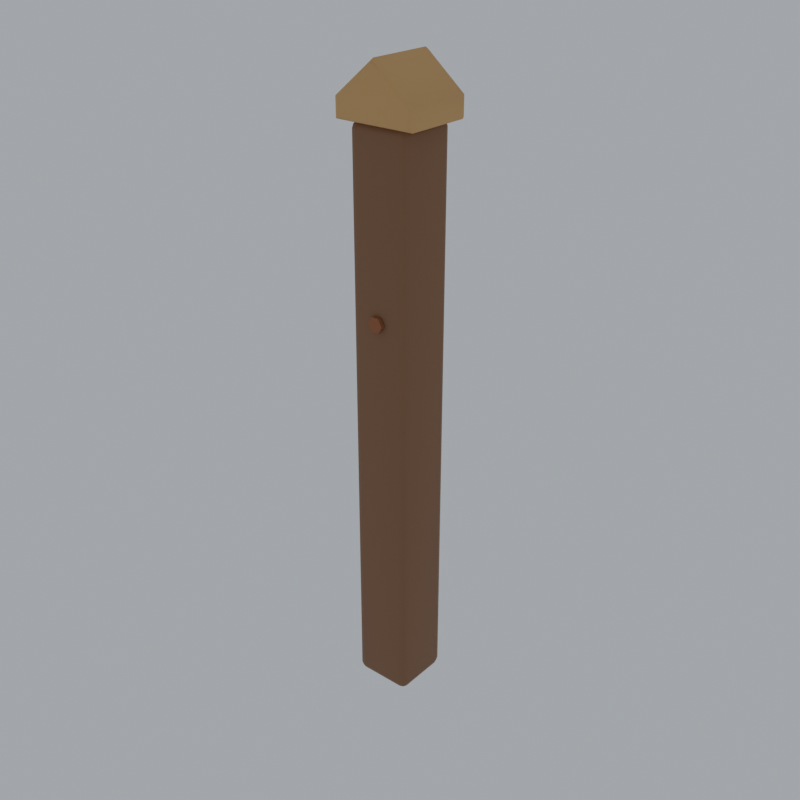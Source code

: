 # Source: fence-picket-post.blend  (saved by Blender 5.0.118; exported with 4.5.12 LTS)
import bpy
from mathutils import Matrix  # noqa: F401  (used for matrix-valued properties, if any)

bpy.ops.wm.read_factory_settings(use_empty=True)
scene = bpy.context.scene
scene.name = 'Scene'

# ---- materials (node trees are filled in below, after node groups)
mat_pal_trunk = bpy.data.materials.new('pal_trunk')
mat_pal_kraft = bpy.data.materials.new('pal_kraft')
mat_pal_rust = bpy.data.materials.new('pal_rust')

# ---- material node trees
mat_pal_trunk.use_nodes = True; mat_pal_trunk.node_tree.nodes.clear()
_N = mat_pal_trunk.node_tree.nodes; _L = mat_pal_trunk.node_tree.links
n0 = _N.new('ShaderNodeBsdfPrincipled'); n0.name = 'Principled BSDF'; n0.location = (-200, 100)
n0.inputs[0].default_value = (0.2582, 0.1221, 0.05613, 1.0)
n0.inputs[2].default_value = 0.7
n1 = _N.new('ShaderNodeOutputMaterial'); n1.name = 'Material Output'; n1.location = (200, 100)
_L.new(n0.outputs[0], n1.inputs[0])
n1.is_active_output = True
mat_pal_kraft.use_nodes = True; mat_pal_kraft.node_tree.nodes.clear()
_N = mat_pal_kraft.node_tree.nodes; _L = mat_pal_kraft.node_tree.links
n0 = _N.new('ShaderNodeBsdfPrincipled'); n0.name = 'Principled BSDF'; n0.location = (-200, 100)
n0.inputs[0].default_value = (0.6724, 0.3916, 0.15, 1.0)
n0.inputs[2].default_value = 0.65
n1 = _N.new('ShaderNodeOutputMaterial'); n1.name = 'Material Output'; n1.location = (200, 100)
_L.new(n0.outputs[0], n1.inputs[0])
n1.is_active_output = True
mat_pal_rust.use_nodes = True; mat_pal_rust.node_tree.nodes.clear()
_N = mat_pal_rust.node_tree.nodes; _L = mat_pal_rust.node_tree.links
n0 = _N.new('ShaderNodeBsdfPrincipled'); n0.name = 'Principled BSDF'; n0.location = (-200, 100)
n0.inputs[0].default_value = (0.3515, 0.1221, 0.04519, 1.0)
n0.inputs[1].default_value = 0.3
n0.inputs[2].default_value = 0.6
n1 = _N.new('ShaderNodeOutputMaterial'); n1.name = 'Material Output'; n1.location = (200, 100)
_L.new(n0.outputs[0], n1.inputs[0])
n1.is_active_output = True

# ---- world
world_w = bpy.data.worlds.new('w'); scene.world = world_w
world_w.use_nodes = True; world_w.node_tree.nodes.clear()
_N = world_w.node_tree.nodes; _L = world_w.node_tree.links
n0 = _N.new('ShaderNodeBackground'); n0.name = 'Background'; n0.location = (-200, 100)
n0.inputs[0].default_value = (0.9, 0.95, 1.0, 1.0)
n0.inputs[1].default_value = 0.55
n1 = _N.new('ShaderNodeOutputWorld'); n1.name = 'World Output'; n1.location = (200, 100)
_L.new(n0.outputs[0], n1.inputs[0])
n1.is_active_output = True

# ---- meshes
me_post = bpy.data.meshes.new('post')
me_post.from_pydata([(-0.035, -0.035, 0.0), (-0.035, -0.045, 0.01), (-0.045, -0.035, 0.01), (-0.035, -0.04207, 0.002929), (-0.04077, -0.04077, 0.004227), (-0.04207, -0.04207, 0.01), (-0.04207, -0.035, 0.002929), (-0.035, -0.045, 0.85), (-0.035, -0.035, 0.86), (-0.045, -0.035, 0.85), (-0.035, -0.04207, 0.8571), (-0.04077, -0.04077, 0.8558), (-0.04207, -0.035, 0.8571), (-0.04207, -0.04207, 0.85), (-0.035, 0.035, 0.0), (-0.045, 0.035, 0.01), (-0.035, 0.045, 0.01), (-0.04207, 0.035, 0.002929), (-0.04077, 0.04077, 0.004227), (-0.04207, 0.04207, 0.01), (-0.035, 0.04207, 0.002929), (-0.035, 0.035, 0.86), (-0.035, 0.045, 0.85), (-0.045, 0.035, 0.85), (-0.035, 0.04207, 0.8571), (-0.04077, 0.04077, 0.8558), (-0.04207, 0.04207, 0.85), (-0.04207, 0.035, 0.8571), (0.035, -0.035, 0.0), (0.045, -0.035, 0.01), (0.035, -0.045, 0.01), (0.04207, -0.035, 0.002929), (0.04077, -0.04077, 0.004227), (0.04207, -0.04207, 0.01), (0.035, -0.04207, 0.002929), (0.035, -0.035, 0.86), (0.035, -0.045, 0.85), (0.045, -0.035, 0.85), (0.035, -0.04207, 0.8571), (0.04077, -0.04077, 0.8558), (0.04207, -0.04207, 0.85), (0.04207, -0.035, 0.8571), (0.035, 0.035, 0.0), (0.035, 0.045, 0.01), (0.045, 0.035, 0.01), (0.035, 0.04207, 0.002929), (0.04077, 0.04077, 0.004227), (0.04207, 0.04207, 0.01), (0.04207, 0.035, 0.002929), (0.035, 0.035, 0.86), (0.045, 0.035, 0.85), (0.035, 0.045, 0.85), (0.04207, 0.035, 0.8571), (0.04077, 0.04077, 0.8558), (0.04207, 0.04207, 0.85), (0.035, 0.04207, 0.8571), (-0.06, -0.049, 0.86), (-0.054, -0.055, 0.866), (-0.05824, -0.05324, 0.8618), (0.06, -0.049, 0.86), (0.054, -0.055, 0.866), (0.05824, -0.05324, 0.8618), (0.06, -0.049, 0.89), (0.054, -0.055, 0.8872), (0.05824, -0.05324, 0.8892), (0.0, -0.049, 0.94), (0.0, -0.055, 0.9322), (-2.91e-11, -0.05324, 0.9377), (-0.054, -0.055, 0.8872), (-0.06, -0.049, 0.89), (-0.05824, -0.05324, 0.8892), (-0.06, 0.049, 0.86), (-0.054, 0.055, 0.866), (-0.05824, 0.05324, 0.8618), (0.054, 0.055, 0.866), (0.06, 0.049, 0.86), (0.05824, 0.05324, 0.8618), (0.054, 0.055, 0.8872), (0.06, 0.049, 0.89), (0.05824, 0.05324, 0.8892), (0.0, 0.055, 0.9322), (0.0, 0.049, 0.94), (-2.91e-11, 0.05324, 0.9377), (-0.054, 0.055, 0.8872), (-0.06, 0.049, 0.89), (-0.05824, 0.05324, 0.8892), (0.0, -0.046, 0.6), (0.012, -0.046, 0.6), (0.006, -0.046, 0.6104), (-0.006, -0.046, 0.6104), (-0.012, -0.046, 0.6), (-0.006, -0.046, 0.5896), (0.006, -0.046, 0.5896), (0.012, -0.052, 0.6), (0.006, -0.052, 0.6104), (-0.006, -0.052, 0.6104), (-0.012, -0.052, 0.6), (-0.006, -0.052, 0.5896), (0.006, -0.052, 0.5896), (0.0, -0.052, 0.6)], [], [(0, 3, 4, 6), (1, 5, 4, 3), (2, 6, 4, 5), (7, 10, 11, 13), (8, 12, 11, 10), (9, 13, 11, 12), (14, 17, 18, 20), (15, 19, 18, 17), (16, 20, 18, 19), (21, 24, 25, 27), (22, 26, 25, 24), (23, 27, 25, 26), (28, 31, 32, 34), (29, 33, 32, 31), (30, 34, 32, 33), (35, 38, 39, 41), (36, 40, 39, 38), (37, 41, 39, 40), (42, 45, 46, 48), (43, 47, 46, 45), (44, 48, 46, 47), (49, 52, 53, 55), (50, 54, 53, 52), (51, 55, 53, 54), (14, 0, 6, 17), (17, 6, 2, 15), (1, 7, 13, 5), (5, 13, 9, 2), (8, 21, 27, 12), (12, 27, 23, 9), (22, 16, 19, 26), (26, 19, 15, 23), (42, 14, 20, 45), (45, 20, 16, 43), (21, 49, 55, 24), (24, 55, 51, 22), (50, 44, 47, 54), (54, 47, 43, 51), (28, 42, 48, 31), (31, 48, 44, 29), (49, 35, 41, 52), (52, 41, 37, 50), (36, 30, 33, 40), (40, 33, 29, 37), (0, 28, 34, 3), (3, 34, 30, 1), (35, 8, 10, 38), (38, 10, 7, 36), (14, 42, 28, 0), (2, 9, 23, 15), (30, 36, 7, 1), (49, 21, 8, 35), (16, 22, 51, 43), (44, 50, 37, 29), (69, 56, 58, 70), (70, 58, 57, 68), (56, 59, 61, 58), (58, 61, 60, 57), (59, 62, 64, 61), (61, 64, 63, 60), (62, 65, 67, 64), (64, 67, 66, 63), (65, 69, 70, 67), (67, 70, 68, 66), (72, 74, 76, 73), (73, 76, 75, 71), (74, 77, 79, 76), (76, 79, 78, 75), (77, 80, 82, 79), (79, 82, 81, 78), (80, 83, 85, 82), (82, 85, 84, 81), (83, 72, 73, 85), (85, 73, 71, 84), (69, 84, 71, 56), (57, 60, 63, 66, 68), (56, 71, 75, 59), (59, 75, 78, 62), (62, 78, 81, 65), (65, 81, 84, 69), (72, 83, 80, 77, 74), (86, 88, 87), (86, 89, 88), (86, 90, 89), (86, 91, 90), (86, 92, 91), (86, 87, 92), (87, 88, 94, 93), (88, 89, 95, 94), (89, 90, 96, 95), (90, 91, 97, 96), (91, 92, 98, 97), (92, 87, 93, 98), (93, 94, 99), (94, 95, 99), (95, 96, 99), (96, 97, 99), (97, 98, 99), (98, 93, 99)])
me_post.polygons.foreach_set('use_smooth', [True] * 99)
me_post.polygons.foreach_set('material_index', [0, 0, 0, 0, 0, 0, 0, 0, 0, 0, 0, 0, 0, 0, 0, 0, 0, 0, 0, 0, 0, 0, 0, 0, 0, 0, 0, 0, 0, 0, 0, 0, 0, 0, 0, 0, 0, 0, 0, 0, 0, 0, 0, 0, 0, 0, 0, 0, 0, 0, 0, 0, 0, 0, 1, 1, 1, 1, 1, 1, 1, 1, 1, 1, 1, 1, 1, 1, 1, 1, 1, 1, 1, 1, 1, 1, 1, 1, 1, 1, 1, 2, 2, 2, 2, 2, 2, 2, 2, 2, 2, 2, 2, 2, 2, 2, 2, 2, 2])
_k = set([(56, 58), (56, 71), (59, 61), (59, 75), (62, 78), (65, 67), (65, 81), (69, 84), (71, 73), (75, 76), (81, 82), (87, 88), (87, 92), (87, 93), (88, 89), (88, 94), (89, 90), (89, 95), (90, 91), (90, 96), (91, 92), (91, 97), (92, 98), (93, 94), (93, 98), (94, 95), (95, 96), (96, 97), (97, 98)])
me_post.attributes.new('sharp_edge', 'BOOLEAN', 'EDGE').data.foreach_set('value', [ (min(e.vertices), max(e.vertices)) in _k for e in me_post.edges])
me_post.materials.append(mat_pal_trunk)
me_post.materials.append(mat_pal_kraft)
me_post.materials.append(mat_pal_rust)
me_post.update()

# ---- objects
ob_post = bpy.data.objects.new('post', me_post)

# ---- transforms, parenting, visibility, modifiers, constraints
ob_post.location = (0.0, 0.0, 0.0)

# ---- collection membership
scene.collection.objects.link(ob_post)

# ---- scene / render settings (as saved in the file)
scene.frame_start = 1; scene.frame_end = 250; scene.frame_set(1)
scene.render.engine = 'BLENDER_EEVEE_NEXT'
scene.render.resolution_x = 640
scene.render.resolution_y = 640
scene.render.film_transparent = True
scene.render.bake_bias = 0.0
scene.render.bake_samples = 0
scene.cycles.sampling_pattern = 'TABULATED_SOBOL'
scene.eevee.use_volume_custom_range = False
scene.view_settings.view_transform = 'Standard'
scene.view_settings.exposure = -0.45
bpy.context.view_layer.update()

# ---- added for rendering (the .blend has no active camera): camera
cam_auto = bpy.data.cameras.new('AutoCamera')
cam_auto.lens = 50.0
cam_auto.sensor_width = 36.0
cam_auto.clip_end = 1000.0
ob_auto_camera = bpy.data.objects.new('AutoCamera', cam_auto)
scene.collection.objects.link(ob_auto_camera)
ob_auto_camera.location = (0.882657, -1.05919, 1.17613)
ob_auto_camera.rotation_euler = (1.09748, -7.21219e-08, 0.694738)
scene.camera = ob_auto_camera
bpy.context.view_layer.update()
